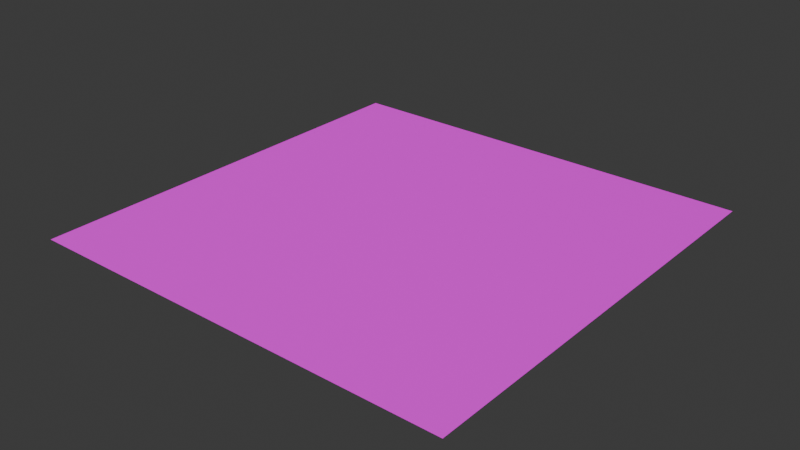 # Source: map.blend  (saved by Blender 4.1.24; exported with 4.5.12 LTS)
import bpy
from mathutils import Matrix  # noqa: F401  (used for matrix-valued properties, if any)

bpy.ops.wm.read_factory_settings(use_empty=True)
scene = bpy.context.scene
scene.name = 'Scene'

# ---- collections
col_collection = bpy.data.collections.new('Collection'); scene.collection.children.link(col_collection)

# ---- images (referenced by path relative to the original .blend; pixels are not part of the script)
import os
ASSET_DIR = os.environ.get("B2B_ASSET_DIR", "")  # directory of the original .blend (textures are referenced by path, not embedded)
HERE = os.path.dirname(os.path.abspath(__file__))  # packed textures are extracted next to this script under _unpacked/

def load_image(name, relpath, width, height, colorspace="sRGB"):
    """Load a texture the original file referenced (path relative to the .blend, or extracted next to this script)."""
    p = next((c for c in (os.path.join(HERE, relpath), os.path.join(ASSET_DIR, relpath)) if relpath and os.path.exists(c)), "")
    if p:
        img = bpy.data.images.load(p, check_existing=True)
        img.name = name
    else:  # same state as the original file: an image datablock whose file is absent (Cycles renders it pink)
        img = bpy.data.images.new(name, width, height)
        img.source = "FILE"
        img.filepath = "//" + (relpath or name)
    img.colorspace_settings.name = colorspace
    return img
img_ebisu_roadpark_png = load_image('EBISU_ROADPARK.png', 'textures/EBISU_ROADPARK.png', 1024, 1024, 'sRGB')
img_ebisu_roadpark_b_png = load_image('EBISU_ROADPARK_b.png', 'textures/EBISU_ROADPARK_b.png', 1024, 1024, 'sRGB')

# ---- materials (node trees are filled in below, after node groups)
mat_material_001 = bpy.data.materials.new('Material.001')
mat_material_001.use_transparent_shadow = False

# ---- material node trees
mat_material_001.use_nodes = True; mat_material_001.node_tree.nodes.clear()
_N = mat_material_001.node_tree.nodes; _L = mat_material_001.node_tree.links
n0 = _N.new('ShaderNodeBsdfPrincipled'); n0.name = 'Principled BSDF'; n0.location = (10, 300)
n1 = _N.new('ShaderNodeOutputMaterial'); n1.name = 'Material Output'; n1.location = (300, 300)
n2 = _N.new('ShaderNodeTexImage'); n2.name = 'Image Texture'; n2.location = (-280, 271)
n2.image = img_ebisu_roadpark_png
n3 = _N.new('ShaderNodeTexImage'); n3.name = 'Image Texture.001'; n3.location = (-286, -52)
n3.image = img_ebisu_roadpark_b_png
_L.new(n0.outputs[0], n1.inputs[0])
_L.new(n2.outputs[0], n0.inputs[0])
_L.new(n3.outputs[0], n0.inputs[5])
n1.is_active_output = True

# ---- world
world_world = bpy.data.worlds.new('World'); scene.world = world_world
world_world.use_nodes = True; world_world.node_tree.nodes.clear()
_N = world_world.node_tree.nodes; _L = world_world.node_tree.links
n0 = _N.new('ShaderNodeOutputWorld'); n0.name = 'World Output'; n0.location = (300, 300)
n1 = _N.new('ShaderNodeBackground'); n1.name = 'Background'; n1.location = (10, 300)
n1.inputs[0].default_value = (0.05088, 0.05088, 0.05088, 1.0)
_L.new(n1.outputs[0], n0.inputs[0])
n0.is_active_output = True
world_world.color = (0.05088, 0.05088, 0.05088)
world_world.use_sun_shadow = False
world_world.sun_shadow_jitter_overblur = 0.0

# ---- meshes
me_plane = bpy.data.meshes.new('Plane')
me_plane.from_pydata([(-1.0, -1.0, 0.0), (1.0, -1.0, 0.0), (-1.0, 1.0, 0.0), (1.0, 1.0, 0.0)], [], [(0, 1, 3, 2)])
_uv = me_plane.uv_layers.new(name='UVMap')
_uv.uv.foreach_set('vector', [0.0, 0.0, 1.0, 0.0, 1.0, 1.0, 0.0, 1.0])
me_plane.materials.append(mat_material_001)
me_plane.update()

# ---- objects
ob_plane = bpy.data.objects.new('Plane', me_plane)

# ---- transforms, parenting, visibility, modifiers, constraints
ob_plane.location = (0.0, 0.0, 0.0)
ob_plane.scale = (10.0, 10.0, 1.0)

# ---- collection membership
col_collection.objects.link(ob_plane)

# ---- scene / render settings (as saved in the file)
scene.frame_start = 1; scene.frame_end = 250; scene.frame_set(1)
scene.render.engine = 'BLENDER_EEVEE_NEXT'
scene.cycles.sampling_pattern = 'TABULATED_SOBOL'
scene.eevee.ray_tracing_options.trace_max_roughness = 0.0
bpy.context.view_layer.update()

# ---- added for rendering (the .blend has no active camera and no usable light): camera, sun
cam_auto = bpy.data.cameras.new('AutoCamera')
cam_auto.lens = 50.0
cam_auto.sensor_width = 36.0
cam_auto.clip_end = 1000.0
ob_auto_camera = bpy.data.objects.new('AutoCamera', cam_auto)
scene.collection.objects.link(ob_auto_camera)
ob_auto_camera.location = (26.1693, -31.4032, 20.9354)
ob_auto_camera.rotation_euler = (1.09748, -7.21219e-08, 0.694738)
scene.camera = ob_auto_camera
light_auto_sun = bpy.data.lights.new('AutoSun', 'SUN')
light_auto_sun.energy = 3.0
light_auto_sun.angle = 0.0523599
ob_auto_sun = bpy.data.objects.new('AutoSun', light_auto_sun)
scene.collection.objects.link(ob_auto_sun)
ob_auto_sun.rotation_euler = (0.872665, 0.174533, 0.523599)
bpy.context.view_layer.update()
